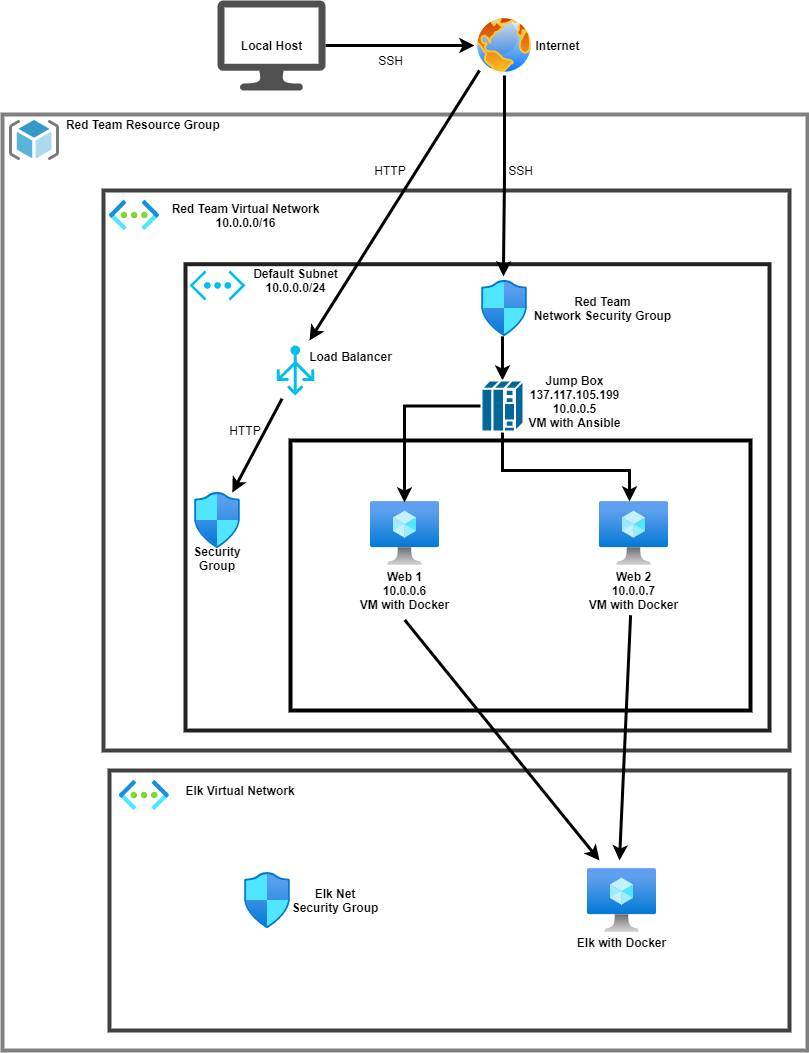

The diagram above was exported from draw.io. Its source (the exported page's mxGraphModel, read from the mxfile embedded in the PNG):
<mxGraphModel dx="1189" dy="1067" grid="1" gridSize="10" guides="1" tooltips="1" connect="1" arrows="1" fold="1" page="1" pageScale="1" pageWidth="850" pageHeight="1100" math="0" shadow="0">
  <root>
    <mxCell id="0" />
    <mxCell id="1" parent="0" />
    <mxCell id="Aaqg85-_gmQO6hpPLr-L-30" value="" style="rounded=0;whiteSpace=wrap;html=1;strokeWidth=4;strokeColor=#808080;" parent="1" vertex="1">
      <mxGeometry x="23" y="144" width="805" height="936" as="geometry" />
    </mxCell>
    <mxCell id="Aaqg85-_gmQO6hpPLr-L-31" value="" style="rounded=0;whiteSpace=wrap;html=1;strokeColor=#404040;strokeWidth=4;fillColor=none;" parent="1" vertex="1">
      <mxGeometry x="124" y="220" width="686" height="560" as="geometry" />
    </mxCell>
    <mxCell id="Aaqg85-_gmQO6hpPLr-L-32" value="" style="rounded=0;whiteSpace=wrap;html=1;strokeWidth=4;fillColor=none;strokeColor=#212121;" parent="1" vertex="1">
      <mxGeometry x="206" y="293.71" width="584" height="466.29" as="geometry" />
    </mxCell>
    <mxCell id="Aaqg85-_gmQO6hpPLr-L-37" value="" style="edgeStyle=orthogonalEdgeStyle;rounded=0;orthogonalLoop=1;jettySize=auto;html=1;entryX=0;entryY=0.5;entryDx=0;entryDy=0;strokeWidth=3;" parent="1" source="mhKOoYdvZMk9IsSkAU_N-1" target="Aaqg85-_gmQO6hpPLr-L-10" edge="1">
      <mxGeometry relative="1" as="geometry">
        <mxPoint x="426" y="75" as="targetPoint" />
      </mxGeometry>
    </mxCell>
    <mxCell id="mhKOoYdvZMk9IsSkAU_N-1" value="" style="pointerEvents=1;shadow=0;dashed=0;html=1;strokeColor=none;fillColor=#505050;labelPosition=center;verticalLabelPosition=bottom;verticalAlign=top;outlineConnect=0;align=center;shape=mxgraph.office.devices.lcd_monitor;" parent="1" vertex="1">
      <mxGeometry x="238" y="30" width="108" height="90" as="geometry" />
    </mxCell>
    <mxCell id="Aaqg85-_gmQO6hpPLr-L-9" value="" style="aspect=fixed;html=1;points=[];align=center;image;fontSize=12;image=img/lib/mscae/ResourceGroup.svg;dashed=1;strokeColor=#000000;strokeWidth=4;" parent="1" vertex="1">
      <mxGeometry x="30" y="150" width="50" height="40" as="geometry" />
    </mxCell>
    <mxCell id="Aaqg85-_gmQO6hpPLr-L-35" value="" style="edgeStyle=orthogonalEdgeStyle;rounded=0;orthogonalLoop=1;jettySize=auto;html=1;strokeWidth=3;" parent="1" source="Aaqg85-_gmQO6hpPLr-L-10" edge="1">
      <mxGeometry relative="1" as="geometry">
        <mxPoint x="524" y="306" as="targetPoint" />
      </mxGeometry>
    </mxCell>
    <mxCell id="Aaqg85-_gmQO6hpPLr-L-10" value="" style="aspect=fixed;perimeter=ellipsePerimeter;html=1;align=center;shadow=0;dashed=0;spacingTop=3;image;image=img/lib/active_directory/internet_globe.svg;strokeColor=#000000;strokeWidth=4;" parent="1" vertex="1">
      <mxGeometry x="495" y="45" width="60" height="60" as="geometry" />
    </mxCell>
    <mxCell id="Aaqg85-_gmQO6hpPLr-L-12" value="&lt;b&gt;Local Host&lt;/b&gt;" style="text;html=1;align=center;verticalAlign=middle;resizable=0;points=[];autosize=1;strokeColor=none;" parent="1" vertex="1">
      <mxGeometry x="252" y="65" width="80" height="20" as="geometry" />
    </mxCell>
    <mxCell id="Aaqg85-_gmQO6hpPLr-L-13" value="&lt;b&gt;Internet&lt;/b&gt;" style="text;html=1;align=center;verticalAlign=middle;resizable=0;points=[];autosize=1;strokeColor=none;" parent="1" vertex="1">
      <mxGeometry x="548" y="65" width="60" height="20" as="geometry" />
    </mxCell>
    <mxCell id="Aaqg85-_gmQO6hpPLr-L-17" value="&lt;b&gt;Red Team Resource Group&amp;nbsp;&lt;/b&gt;" style="text;html=1;align=center;verticalAlign=middle;resizable=0;points=[];autosize=1;strokeColor=none;" parent="1" vertex="1">
      <mxGeometry x="80" y="144" width="170" height="20" as="geometry" />
    </mxCell>
    <mxCell id="Aaqg85-_gmQO6hpPLr-L-19" value="" style="verticalLabelPosition=bottom;html=1;verticalAlign=top;align=center;strokeColor=none;fillColor=#00BEF2;shape=mxgraph.azure.virtual_network;pointerEvents=1;dashed=1;" parent="1" vertex="1">
      <mxGeometry x="210" y="300" width="56" height="30" as="geometry" />
    </mxCell>
    <mxCell id="Aaqg85-_gmQO6hpPLr-L-20" value="&lt;b&gt;Red Team Virtual Network&lt;br&gt;&lt;span style=&quot;font-family: &amp;#34;az_ea_font&amp;#34; , &amp;#34;segoe ui&amp;#34; , &amp;#34;az_font&amp;#34; , , , &amp;#34;blinkmacsystemfont&amp;#34; , &amp;#34;roboto&amp;#34; , &amp;#34;oxygen&amp;#34; , &amp;#34;ubuntu&amp;#34; , &amp;#34;cantarell&amp;#34; , &amp;#34;open sans&amp;#34; , &amp;#34;helvetica neue&amp;#34; , sans-serif ; background-color: rgb(255 , 255 , 255)&quot;&gt;10.0.0.0/16&lt;/span&gt;&lt;br&gt;&lt;/b&gt;" style="text;html=1;align=center;verticalAlign=middle;resizable=0;points=[];autosize=1;strokeColor=none;" parent="1" vertex="1">
      <mxGeometry x="186" y="230" width="160" height="30" as="geometry" />
    </mxCell>
    <mxCell id="Aaqg85-_gmQO6hpPLr-L-21" value="&lt;b&gt;Red Team&lt;br&gt;Network Security Group&lt;/b&gt;" style="text;html=1;align=center;verticalAlign=middle;resizable=0;points=[];autosize=1;strokeColor=none;" parent="1" vertex="1">
      <mxGeometry x="548" y="322.9200000000001" width="150" height="30" as="geometry" />
    </mxCell>
    <mxCell id="Aaqg85-_gmQO6hpPLr-L-22" value="" style="verticalLabelPosition=bottom;html=1;verticalAlign=top;align=center;strokeColor=none;fillColor=#00BEF2;shape=mxgraph.azure.load_balancer_generic;pointerEvents=1;dashed=1;" parent="1" vertex="1">
      <mxGeometry x="297.25" y="375" width="37.5" height="50" as="geometry" />
    </mxCell>
    <mxCell id="Aaqg85-_gmQO6hpPLr-L-24" value="" style="rounded=0;whiteSpace=wrap;html=1;strokeColor=#000000;strokeWidth=4;fillColor=none;" parent="1" vertex="1">
      <mxGeometry x="311" y="470" width="460" height="270" as="geometry" />
    </mxCell>
    <mxCell id="Aaqg85-_gmQO6hpPLr-L-25" value="&lt;b&gt;Load Balancer&lt;/b&gt;" style="text;html=1;align=center;verticalAlign=middle;resizable=0;points=[];autosize=1;strokeColor=none;" parent="1" vertex="1">
      <mxGeometry x="320.5" y="375.88" width="100" height="20" as="geometry" />
    </mxCell>
    <mxCell id="Aaqg85-_gmQO6hpPLr-L-26" value="&lt;b&gt;Jump Box&lt;br&gt;&lt;/b&gt;&lt;font style=&quot;font-size: 12px&quot;&gt;&lt;b&gt;137.117.105.199&lt;br&gt;&lt;/b&gt;&lt;/font&gt;&lt;b&gt;10.0.0.5&lt;br&gt;VM with Ansible&lt;br&gt;&lt;/b&gt;" style="text;html=1;align=center;verticalAlign=middle;resizable=0;points=[];autosize=1;strokeColor=none;" parent="1" vertex="1">
      <mxGeometry x="540" y="401" width="110" height="60" as="geometry" />
    </mxCell>
    <mxCell id="Aaqg85-_gmQO6hpPLr-L-27" value="&lt;b&gt;Web 1&lt;br&gt;10.0.0.6&lt;br&gt;VM with Docker&lt;br&gt;&lt;/b&gt;" style="text;html=1;align=center;verticalAlign=middle;resizable=0;points=[];autosize=1;strokeColor=none;" parent="1" vertex="1">
      <mxGeometry x="375" y="595" width="100" height="50" as="geometry" />
    </mxCell>
    <mxCell id="Aaqg85-_gmQO6hpPLr-L-28" value="&lt;b&gt;Web 2&lt;br&gt;10.0.0.7&lt;br&gt;VM with Docker&lt;br&gt;&lt;/b&gt;" style="text;html=1;align=center;verticalAlign=middle;resizable=0;points=[];autosize=1;strokeColor=none;" parent="1" vertex="1">
      <mxGeometry x="604.5" y="595" width="100" height="50" as="geometry" />
    </mxCell>
    <mxCell id="Aaqg85-_gmQO6hpPLr-L-39" value="" style="edgeStyle=orthogonalEdgeStyle;rounded=0;orthogonalLoop=1;jettySize=auto;html=1;entryX=0.5;entryY=0;entryDx=0;entryDy=0;entryPerimeter=0;strokeWidth=3;" parent="1" source="mhKOoYdvZMk9IsSkAU_N-4" target="Aaqg85-_gmQO6hpPLr-L-38" edge="1">
      <mxGeometry relative="1" as="geometry">
        <Array as="points">
          <mxPoint x="523" y="380" />
          <mxPoint x="523" y="380" />
        </Array>
      </mxGeometry>
    </mxCell>
    <mxCell id="mhKOoYdvZMk9IsSkAU_N-4" value="" style="aspect=fixed;html=1;points=[];align=center;image;fontSize=12;image=img/lib/azure2/networking/Network_Security_Groups.svg;" parent="1" vertex="1">
      <mxGeometry x="502" y="310" width="46" height="55.85" as="geometry" />
    </mxCell>
    <mxCell id="Aaqg85-_gmQO6hpPLr-L-33" value="" style="aspect=fixed;html=1;points=[];align=center;image;fontSize=12;image=img/lib/azure2/networking/Virtual_Networks.svg;dashed=1;strokeColor=#212121;strokeWidth=4;fillColor=none;" parent="1" vertex="1">
      <mxGeometry x="130" y="230" width="50.25" height="30" as="geometry" />
    </mxCell>
    <mxCell id="Aaqg85-_gmQO6hpPLr-L-34" value="&lt;b&gt;Default Subnet&lt;br&gt;10.0.0.0/24&lt;br&gt;&lt;/b&gt;" style="text;html=1;align=center;verticalAlign=middle;resizable=0;points=[];autosize=1;strokeColor=none;" parent="1" vertex="1">
      <mxGeometry x="266" y="295" width="100" height="30" as="geometry" />
    </mxCell>
    <mxCell id="Aaqg85-_gmQO6hpPLr-L-5" value="" style="aspect=fixed;html=1;points=[];align=center;image;fontSize=12;image=img/lib/azure2/compute/Virtual_Machine.svg;" parent="1" vertex="1">
      <mxGeometry x="391" y="531" width="69" height="64" as="geometry" />
    </mxCell>
    <mxCell id="Aaqg85-_gmQO6hpPLr-L-4" value="" style="aspect=fixed;html=1;points=[];align=center;image;fontSize=12;image=img/lib/azure2/compute/Virtual_Machine.svg;" parent="1" vertex="1">
      <mxGeometry x="620" y="531" width="69" height="64" as="geometry" />
    </mxCell>
    <mxCell id="Aaqg85-_gmQO6hpPLr-L-40" value="" style="edgeStyle=orthogonalEdgeStyle;rounded=0;orthogonalLoop=1;jettySize=auto;html=1;entryX=0.493;entryY=0.016;entryDx=0;entryDy=0;entryPerimeter=0;strokeWidth=3;" parent="1" source="Aaqg85-_gmQO6hpPLr-L-38" target="Aaqg85-_gmQO6hpPLr-L-5" edge="1">
      <mxGeometry relative="1" as="geometry" />
    </mxCell>
    <mxCell id="Aaqg85-_gmQO6hpPLr-L-41" value="" style="edgeStyle=orthogonalEdgeStyle;rounded=0;orthogonalLoop=1;jettySize=auto;html=1;strokeWidth=3;" parent="1" source="Aaqg85-_gmQO6hpPLr-L-38" target="Aaqg85-_gmQO6hpPLr-L-4" edge="1">
      <mxGeometry relative="1" as="geometry">
        <mxPoint x="530" y="490" as="targetPoint" />
        <Array as="points">
          <mxPoint x="523" y="500" />
          <mxPoint x="650" y="500" />
        </Array>
      </mxGeometry>
    </mxCell>
    <mxCell id="Aaqg85-_gmQO6hpPLr-L-38" value="" style="shape=mxgraph.cisco.misc.front_end_processor;html=1;pointerEvents=1;dashed=0;fillColor=#036897;strokeColor=#ffffff;strokeWidth=2;verticalLabelPosition=bottom;verticalAlign=top;align=center;outlineConnect=0;" parent="1" vertex="1">
      <mxGeometry x="502" y="410" width="42" height="51" as="geometry" />
    </mxCell>
    <mxCell id="Aaqg85-_gmQO6hpPLr-L-42" value="SSH" style="text;html=1;align=center;verticalAlign=middle;resizable=0;points=[];autosize=1;strokeColor=none;" parent="1" vertex="1">
      <mxGeometry x="391" y="80" width="40" height="20" as="geometry" />
    </mxCell>
    <mxCell id="Aaqg85-_gmQO6hpPLr-L-43" value="SSH" style="text;html=1;align=center;verticalAlign=middle;resizable=0;points=[];autosize=1;strokeColor=none;" parent="1" vertex="1">
      <mxGeometry x="521" y="190" width="40" height="20" as="geometry" />
    </mxCell>
    <mxCell id="dusG9GdlO07p-1fqg4kz-1" value="" style="endArrow=classic;html=1;strokeWidth=3;" edge="1" parent="1">
      <mxGeometry width="50" height="50" relative="1" as="geometry">
        <mxPoint x="500" y="100" as="sourcePoint" />
        <mxPoint x="330" y="370" as="targetPoint" />
      </mxGeometry>
    </mxCell>
    <mxCell id="dusG9GdlO07p-1fqg4kz-3" value="" style="endArrow=classic;html=1;strokeColor=#000000;strokeWidth=3;exitX=0.142;exitY=1.063;exitDx=0;exitDy=0;exitPerimeter=0;" edge="1" parent="1" source="Aaqg85-_gmQO6hpPLr-L-22" target="dusG9GdlO07p-1fqg4kz-18">
      <mxGeometry width="50" height="50" relative="1" as="geometry">
        <mxPoint x="380" y="480" as="sourcePoint" />
        <mxPoint x="380" y="450" as="targetPoint" />
        <Array as="points" />
      </mxGeometry>
    </mxCell>
    <mxCell id="dusG9GdlO07p-1fqg4kz-6" value="" style="rounded=0;whiteSpace=wrap;html=1;fillColor=none;strokeWidth=4;strokeColor=#404040;" vertex="1" parent="1">
      <mxGeometry x="130" y="800" width="680" height="260" as="geometry" />
    </mxCell>
    <mxCell id="dusG9GdlO07p-1fqg4kz-7" value="" style="aspect=fixed;html=1;points=[];align=center;image;fontSize=12;image=img/lib/azure2/networking/Virtual_Networks.svg;dashed=1;strokeColor=#404040;strokeWidth=4;fillColor=none;" vertex="1" parent="1">
      <mxGeometry x="139.87" y="810" width="50.25" height="30" as="geometry" />
    </mxCell>
    <mxCell id="dusG9GdlO07p-1fqg4kz-8" value="&lt;b&gt;Elk Virtual Network&lt;/b&gt;" style="text;html=1;strokeColor=none;fillColor=none;align=center;verticalAlign=middle;whiteSpace=wrap;rounded=0;dashed=1;" vertex="1" parent="1">
      <mxGeometry x="200.62" y="810" width="119.88" height="20" as="geometry" />
    </mxCell>
    <mxCell id="dusG9GdlO07p-1fqg4kz-9" value="" style="aspect=fixed;html=1;points=[];align=center;image;fontSize=12;image=img/lib/azure2/networking/Network_Security_Groups.svg;" vertex="1" parent="1">
      <mxGeometry x="265" y="902.0799999999999" width="46" height="55.85" as="geometry" />
    </mxCell>
    <mxCell id="dusG9GdlO07p-1fqg4kz-10" value="&lt;b&gt;Elk Net Security Group&lt;/b&gt;" style="text;html=1;strokeColor=none;fillColor=none;align=center;verticalAlign=middle;whiteSpace=wrap;rounded=0;dashed=1;" vertex="1" parent="1">
      <mxGeometry x="311" y="920" width="90" height="20" as="geometry" />
    </mxCell>
    <mxCell id="dusG9GdlO07p-1fqg4kz-11" value="" style="aspect=fixed;html=1;points=[];align=center;image;fontSize=12;image=img/lib/azure2/compute/Virtual_Machine.svg;" vertex="1" parent="1">
      <mxGeometry x="608" y="898" width="69" height="64" as="geometry" />
    </mxCell>
    <mxCell id="dusG9GdlO07p-1fqg4kz-12" value="&lt;b&gt;Elk with Docker&lt;/b&gt;" style="text;html=1;strokeColor=none;fillColor=none;align=center;verticalAlign=middle;whiteSpace=wrap;rounded=0;dashed=1;" vertex="1" parent="1">
      <mxGeometry x="594" y="962" width="97" height="20" as="geometry" />
    </mxCell>
    <mxCell id="dusG9GdlO07p-1fqg4kz-13" value="" style="endArrow=classic;html=1;strokeColor=#000000;strokeWidth=3;exitX=0.466;exitY=0.995;exitDx=0;exitDy=0;exitPerimeter=0;" edge="1" parent="1" source="Aaqg85-_gmQO6hpPLr-L-28">
      <mxGeometry width="50" height="50" relative="1" as="geometry">
        <mxPoint x="530" y="500" as="sourcePoint" />
        <mxPoint x="640" y="890" as="targetPoint" />
      </mxGeometry>
    </mxCell>
    <mxCell id="dusG9GdlO07p-1fqg4kz-14" value="" style="endArrow=classic;html=1;strokeColor=#000000;strokeWidth=3;exitX=0.502;exitY=1.089;exitDx=0;exitDy=0;exitPerimeter=0;" edge="1" parent="1" source="Aaqg85-_gmQO6hpPLr-L-27">
      <mxGeometry width="50" height="50" relative="1" as="geometry">
        <mxPoint x="380" y="740" as="sourcePoint" />
        <mxPoint x="620" y="890" as="targetPoint" />
      </mxGeometry>
    </mxCell>
    <mxCell id="dusG9GdlO07p-1fqg4kz-16" value="HTTP" style="text;html=1;strokeColor=none;fillColor=none;align=center;verticalAlign=middle;whiteSpace=wrap;rounded=0;dashed=1;" vertex="1" parent="1">
      <mxGeometry x="391" y="190" width="40" height="20" as="geometry" />
    </mxCell>
    <mxCell id="dusG9GdlO07p-1fqg4kz-18" value="" style="aspect=fixed;html=1;points=[];align=center;image;fontSize=12;image=img/lib/azure2/networking/Network_Security_Groups.svg;" vertex="1" parent="1">
      <mxGeometry x="215" y="522" width="46" height="55.85" as="geometry" />
    </mxCell>
    <mxCell id="dusG9GdlO07p-1fqg4kz-19" value="&lt;b&gt;Security&lt;br&gt;Group&lt;/b&gt;" style="text;html=1;strokeColor=none;fillColor=none;align=center;verticalAlign=middle;whiteSpace=wrap;rounded=0;" vertex="1" parent="1">
      <mxGeometry x="218" y="577.85" width="40" height="20" as="geometry" />
    </mxCell>
    <mxCell id="dusG9GdlO07p-1fqg4kz-20" value="HTTP" style="text;html=1;strokeColor=none;fillColor=none;align=center;verticalAlign=middle;whiteSpace=wrap;rounded=0;dashed=1;" vertex="1" parent="1">
      <mxGeometry x="246" y="450" width="40" height="20" as="geometry" />
    </mxCell>
  </root>
</mxGraphModel>